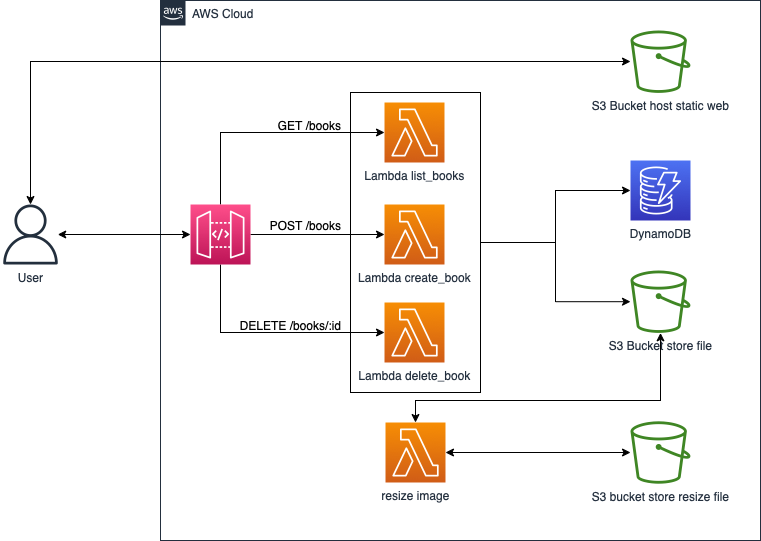

The diagram above was exported from draw.io. Its source (the exported page's mxGraphModel, read from the mxfile embedded in the PNG):
<mxGraphModel dx="1018" dy="617" grid="1" gridSize="10" guides="1" tooltips="1" connect="1" arrows="1" fold="1" page="1" pageScale="1" pageWidth="850" pageHeight="1100" math="0" shadow="0">
  <root>
    <mxCell id="0" />
    <mxCell id="1" parent="0" />
    <mxCell id="NWa6ablKxqEgl5-t8paN-1" value="AWS Cloud" style="points=[[0,0],[0.25,0],[0.5,0],[0.75,0],[1,0],[1,0.25],[1,0.5],[1,0.75],[1,1],[0.75,1],[0.5,1],[0.25,1],[0,1],[0,0.75],[0,0.5],[0,0.25]];outlineConnect=0;gradientColor=none;html=1;whiteSpace=wrap;fontSize=12;fontStyle=0;container=1;pointerEvents=0;collapsible=0;recursiveResize=0;shape=mxgraph.aws4.group;grIcon=mxgraph.aws4.group_aws_cloud_alt;strokeColor=#232F3E;fillColor=none;verticalAlign=top;align=left;spacingLeft=30;fontColor=#232F3E;dashed=0;" parent="1" vertex="1">
      <mxGeometry x="200" y="120" width="600" height="540" as="geometry" />
    </mxCell>
    <mxCell id="NWa6ablKxqEgl5-t8paN-28" style="edgeStyle=orthogonalEdgeStyle;rounded=0;orthogonalLoop=1;jettySize=auto;html=1;startArrow=none;startFill=0;" parent="NWa6ablKxqEgl5-t8paN-1" source="NWa6ablKxqEgl5-t8paN-24" target="NWa6ablKxqEgl5-t8paN-11" edge="1">
      <mxGeometry relative="1" as="geometry" />
    </mxCell>
    <mxCell id="NWa6ablKxqEgl5-t8paN-31" style="edgeStyle=orthogonalEdgeStyle;rounded=0;orthogonalLoop=1;jettySize=auto;html=1;startArrow=none;startFill=0;" parent="NWa6ablKxqEgl5-t8paN-1" source="NWa6ablKxqEgl5-t8paN-24" target="NWa6ablKxqEgl5-t8paN-4" edge="1">
      <mxGeometry relative="1" as="geometry" />
    </mxCell>
    <mxCell id="NWa6ablKxqEgl5-t8paN-24" value="" style="whiteSpace=wrap;html=1;fillColor=none;" parent="NWa6ablKxqEgl5-t8paN-1" vertex="1">
      <mxGeometry x="190" y="92" width="130" height="300" as="geometry" />
    </mxCell>
    <mxCell id="NWa6ablKxqEgl5-t8paN-25" style="edgeStyle=orthogonalEdgeStyle;rounded=0;orthogonalLoop=1;jettySize=auto;html=1;entryX=0;entryY=0.5;entryDx=0;entryDy=0;entryPerimeter=0;startArrow=none;startFill=0;" parent="NWa6ablKxqEgl5-t8paN-1" source="NWa6ablKxqEgl5-t8paN-2" target="NWa6ablKxqEgl5-t8paN-6" edge="1">
      <mxGeometry relative="1" as="geometry">
        <Array as="points">
          <mxPoint x="60" y="132" />
        </Array>
      </mxGeometry>
    </mxCell>
    <mxCell id="NWa6ablKxqEgl5-t8paN-26" style="edgeStyle=orthogonalEdgeStyle;rounded=0;orthogonalLoop=1;jettySize=auto;html=1;entryX=0;entryY=0.5;entryDx=0;entryDy=0;entryPerimeter=0;startArrow=none;startFill=0;" parent="NWa6ablKxqEgl5-t8paN-1" source="NWa6ablKxqEgl5-t8paN-2" target="NWa6ablKxqEgl5-t8paN-7" edge="1">
      <mxGeometry relative="1" as="geometry" />
    </mxCell>
    <mxCell id="NWa6ablKxqEgl5-t8paN-27" style="edgeStyle=orthogonalEdgeStyle;rounded=0;orthogonalLoop=1;jettySize=auto;html=1;entryX=0;entryY=0.5;entryDx=0;entryDy=0;entryPerimeter=0;startArrow=none;startFill=0;" parent="NWa6ablKxqEgl5-t8paN-1" source="NWa6ablKxqEgl5-t8paN-2" target="NWa6ablKxqEgl5-t8paN-8" edge="1">
      <mxGeometry relative="1" as="geometry">
        <Array as="points">
          <mxPoint x="60" y="332" />
        </Array>
      </mxGeometry>
    </mxCell>
    <mxCell id="NWa6ablKxqEgl5-t8paN-2" value="" style="sketch=0;points=[[0,0,0],[0.25,0,0],[0.5,0,0],[0.75,0,0],[1,0,0],[0,1,0],[0.25,1,0],[0.5,1,0],[0.75,1,0],[1,1,0],[0,0.25,0],[0,0.5,0],[0,0.75,0],[1,0.25,0],[1,0.5,0],[1,0.75,0]];outlineConnect=0;fontColor=#232F3E;gradientColor=#FF4F8B;gradientDirection=north;fillColor=#BC1356;strokeColor=#ffffff;dashed=0;verticalLabelPosition=bottom;verticalAlign=top;align=center;html=1;fontSize=12;fontStyle=0;aspect=fixed;shape=mxgraph.aws4.resourceIcon;resIcon=mxgraph.aws4.api_gateway;" parent="NWa6ablKxqEgl5-t8paN-1" vertex="1">
      <mxGeometry x="30" y="204" width="60" height="60" as="geometry" />
    </mxCell>
    <mxCell id="NWa6ablKxqEgl5-t8paN-3" value="S3 Bucket host static web" style="sketch=0;outlineConnect=0;fontColor=#232F3E;gradientColor=none;fillColor=#3F8624;strokeColor=none;dashed=0;verticalLabelPosition=bottom;verticalAlign=top;align=center;html=1;fontSize=12;fontStyle=0;aspect=fixed;pointerEvents=1;shape=mxgraph.aws4.bucket;" parent="NWa6ablKxqEgl5-t8paN-1" vertex="1">
      <mxGeometry x="470" y="30" width="60" height="62.4" as="geometry" />
    </mxCell>
    <mxCell id="NWa6ablKxqEgl5-t8paN-4" value="S3 Bucket store file" style="sketch=0;outlineConnect=0;fontColor=#232F3E;gradientColor=none;fillColor=#3F8624;strokeColor=none;dashed=0;verticalLabelPosition=bottom;verticalAlign=top;align=center;html=1;fontSize=12;fontStyle=0;aspect=fixed;pointerEvents=1;shape=mxgraph.aws4.bucket;" parent="NWa6ablKxqEgl5-t8paN-1" vertex="1">
      <mxGeometry x="470" y="270" width="60" height="62.4" as="geometry" />
    </mxCell>
    <mxCell id="NWa6ablKxqEgl5-t8paN-5" value="S3 bucket store resize file" style="sketch=0;outlineConnect=0;fontColor=#232F3E;gradientColor=none;fillColor=#3F8624;strokeColor=none;dashed=0;verticalLabelPosition=bottom;verticalAlign=top;align=center;html=1;fontSize=12;fontStyle=0;aspect=fixed;pointerEvents=1;shape=mxgraph.aws4.bucket;" parent="NWa6ablKxqEgl5-t8paN-1" vertex="1">
      <mxGeometry x="470" y="420.8" width="60" height="62.4" as="geometry" />
    </mxCell>
    <mxCell id="NWa6ablKxqEgl5-t8paN-6" value="Lambda list_books" style="sketch=0;points=[[0,0,0],[0.25,0,0],[0.5,0,0],[0.75,0,0],[1,0,0],[0,1,0],[0.25,1,0],[0.5,1,0],[0.75,1,0],[1,1,0],[0,0.25,0],[0,0.5,0],[0,0.75,0],[1,0.25,0],[1,0.5,0],[1,0.75,0]];outlineConnect=0;fontColor=#232F3E;gradientColor=#F78E04;gradientDirection=north;fillColor=#D05C17;strokeColor=#ffffff;dashed=0;verticalLabelPosition=bottom;verticalAlign=top;align=center;html=1;fontSize=12;fontStyle=0;aspect=fixed;shape=mxgraph.aws4.resourceIcon;resIcon=mxgraph.aws4.lambda;" parent="NWa6ablKxqEgl5-t8paN-1" vertex="1">
      <mxGeometry x="224" y="102" width="60" height="60" as="geometry" />
    </mxCell>
    <mxCell id="NWa6ablKxqEgl5-t8paN-8" value="Lambda delete_book" style="sketch=0;points=[[0,0,0],[0.25,0,0],[0.5,0,0],[0.75,0,0],[1,0,0],[0,1,0],[0.25,1,0],[0.5,1,0],[0.75,1,0],[1,1,0],[0,0.25,0],[0,0.5,0],[0,0.75,0],[1,0.25,0],[1,0.5,0],[1,0.75,0]];outlineConnect=0;fontColor=#232F3E;gradientColor=#F78E04;gradientDirection=north;fillColor=#D05C17;strokeColor=#ffffff;dashed=0;verticalLabelPosition=bottom;verticalAlign=top;align=center;html=1;fontSize=12;fontStyle=0;aspect=fixed;shape=mxgraph.aws4.resourceIcon;resIcon=mxgraph.aws4.lambda;" parent="NWa6ablKxqEgl5-t8paN-1" vertex="1">
      <mxGeometry x="224" y="302" width="60" height="60" as="geometry" />
    </mxCell>
    <mxCell id="NWa6ablKxqEgl5-t8paN-7" value="Lambda create_book" style="sketch=0;points=[[0,0,0],[0.25,0,0],[0.5,0,0],[0.75,0,0],[1,0,0],[0,1,0],[0.25,1,0],[0.5,1,0],[0.75,1,0],[1,1,0],[0,0.25,0],[0,0.5,0],[0,0.75,0],[1,0.25,0],[1,0.5,0],[1,0.75,0]];outlineConnect=0;fontColor=#232F3E;gradientColor=#F78E04;gradientDirection=north;fillColor=#D05C17;strokeColor=#ffffff;dashed=0;verticalLabelPosition=bottom;verticalAlign=top;align=center;html=1;fontSize=12;fontStyle=0;aspect=fixed;shape=mxgraph.aws4.resourceIcon;resIcon=mxgraph.aws4.lambda;" parent="NWa6ablKxqEgl5-t8paN-1" vertex="1">
      <mxGeometry x="224" y="204" width="60" height="60" as="geometry" />
    </mxCell>
    <mxCell id="NWa6ablKxqEgl5-t8paN-36" style="edgeStyle=orthogonalEdgeStyle;rounded=0;orthogonalLoop=1;jettySize=auto;html=1;startArrow=classic;startFill=1;" parent="NWa6ablKxqEgl5-t8paN-1" source="NWa6ablKxqEgl5-t8paN-10" target="NWa6ablKxqEgl5-t8paN-4" edge="1">
      <mxGeometry relative="1" as="geometry">
        <Array as="points">
          <mxPoint x="255" y="400" />
          <mxPoint x="500" y="400" />
        </Array>
      </mxGeometry>
    </mxCell>
    <mxCell id="NWa6ablKxqEgl5-t8paN-37" style="edgeStyle=orthogonalEdgeStyle;rounded=0;orthogonalLoop=1;jettySize=auto;html=1;startArrow=classic;startFill=1;" parent="NWa6ablKxqEgl5-t8paN-1" source="NWa6ablKxqEgl5-t8paN-10" target="NWa6ablKxqEgl5-t8paN-5" edge="1">
      <mxGeometry relative="1" as="geometry" />
    </mxCell>
    <mxCell id="NWa6ablKxqEgl5-t8paN-10" value="resize image" style="sketch=0;points=[[0,0,0],[0.25,0,0],[0.5,0,0],[0.75,0,0],[1,0,0],[0,1,0],[0.25,1,0],[0.5,1,0],[0.75,1,0],[1,1,0],[0,0.25,0],[0,0.5,0],[0,0.75,0],[1,0.25,0],[1,0.5,0],[1,0.75,0]];outlineConnect=0;fontColor=#232F3E;gradientColor=#F78E04;gradientDirection=north;fillColor=#D05C17;strokeColor=#ffffff;dashed=0;verticalLabelPosition=bottom;verticalAlign=top;align=center;html=1;fontSize=12;fontStyle=0;aspect=fixed;shape=mxgraph.aws4.resourceIcon;resIcon=mxgraph.aws4.lambda;" parent="NWa6ablKxqEgl5-t8paN-1" vertex="1">
      <mxGeometry x="225" y="422" width="60" height="60" as="geometry" />
    </mxCell>
    <mxCell id="NWa6ablKxqEgl5-t8paN-11" value="DynamoDB" style="sketch=0;points=[[0,0,0],[0.25,0,0],[0.5,0,0],[0.75,0,0],[1,0,0],[0,1,0],[0.25,1,0],[0.5,1,0],[0.75,1,0],[1,1,0],[0,0.25,0],[0,0.5,0],[0,0.75,0],[1,0.25,0],[1,0.5,0],[1,0.75,0]];outlineConnect=0;fontColor=#232F3E;gradientColor=#4D72F3;gradientDirection=north;fillColor=#3334B9;strokeColor=#ffffff;dashed=0;verticalLabelPosition=bottom;verticalAlign=top;align=center;html=1;fontSize=12;fontStyle=0;aspect=fixed;shape=mxgraph.aws4.resourceIcon;resIcon=mxgraph.aws4.dynamodb;" parent="NWa6ablKxqEgl5-t8paN-1" vertex="1">
      <mxGeometry x="470" y="160" width="60" height="60" as="geometry" />
    </mxCell>
    <mxCell id="NWa6ablKxqEgl5-t8paN-38" value="GET /books" style="text;html=1;align=center;verticalAlign=middle;resizable=0;points=[];autosize=1;strokeColor=none;fillColor=none;" parent="NWa6ablKxqEgl5-t8paN-1" vertex="1">
      <mxGeometry x="104" y="110" width="90" height="30" as="geometry" />
    </mxCell>
    <mxCell id="NWa6ablKxqEgl5-t8paN-40" value="POST /books" style="text;html=1;align=center;verticalAlign=middle;resizable=0;points=[];autosize=1;strokeColor=none;fillColor=none;" parent="NWa6ablKxqEgl5-t8paN-1" vertex="1">
      <mxGeometry x="100" y="210" width="90" height="30" as="geometry" />
    </mxCell>
    <mxCell id="NWa6ablKxqEgl5-t8paN-41" value="DELETE /books/:id" style="text;html=1;align=center;verticalAlign=middle;resizable=0;points=[];autosize=1;strokeColor=none;fillColor=none;" parent="NWa6ablKxqEgl5-t8paN-1" vertex="1">
      <mxGeometry x="70" y="310" width="120" height="30" as="geometry" />
    </mxCell>
    <mxCell id="NWa6ablKxqEgl5-t8paN-14" style="edgeStyle=orthogonalEdgeStyle;rounded=0;orthogonalLoop=1;jettySize=auto;html=1;entryX=0;entryY=0.5;entryDx=0;entryDy=0;entryPerimeter=0;startArrow=classic;startFill=1;" parent="1" source="NWa6ablKxqEgl5-t8paN-13" target="NWa6ablKxqEgl5-t8paN-2" edge="1">
      <mxGeometry relative="1" as="geometry" />
    </mxCell>
    <mxCell id="NWa6ablKxqEgl5-t8paN-35" style="edgeStyle=orthogonalEdgeStyle;rounded=0;orthogonalLoop=1;jettySize=auto;html=1;startArrow=classic;startFill=1;" parent="1" source="NWa6ablKxqEgl5-t8paN-13" target="NWa6ablKxqEgl5-t8paN-3" edge="1">
      <mxGeometry relative="1" as="geometry">
        <Array as="points">
          <mxPoint x="70" y="181" />
        </Array>
      </mxGeometry>
    </mxCell>
    <mxCell id="NWa6ablKxqEgl5-t8paN-13" value="User" style="sketch=0;outlineConnect=0;fontColor=#232F3E;gradientColor=none;fillColor=#232F3D;strokeColor=none;dashed=0;verticalLabelPosition=bottom;verticalAlign=top;align=center;html=1;fontSize=12;fontStyle=0;aspect=fixed;pointerEvents=1;shape=mxgraph.aws4.user;" parent="1" vertex="1">
      <mxGeometry x="40" y="324" width="60" height="60" as="geometry" />
    </mxCell>
  </root>
</mxGraphModel>